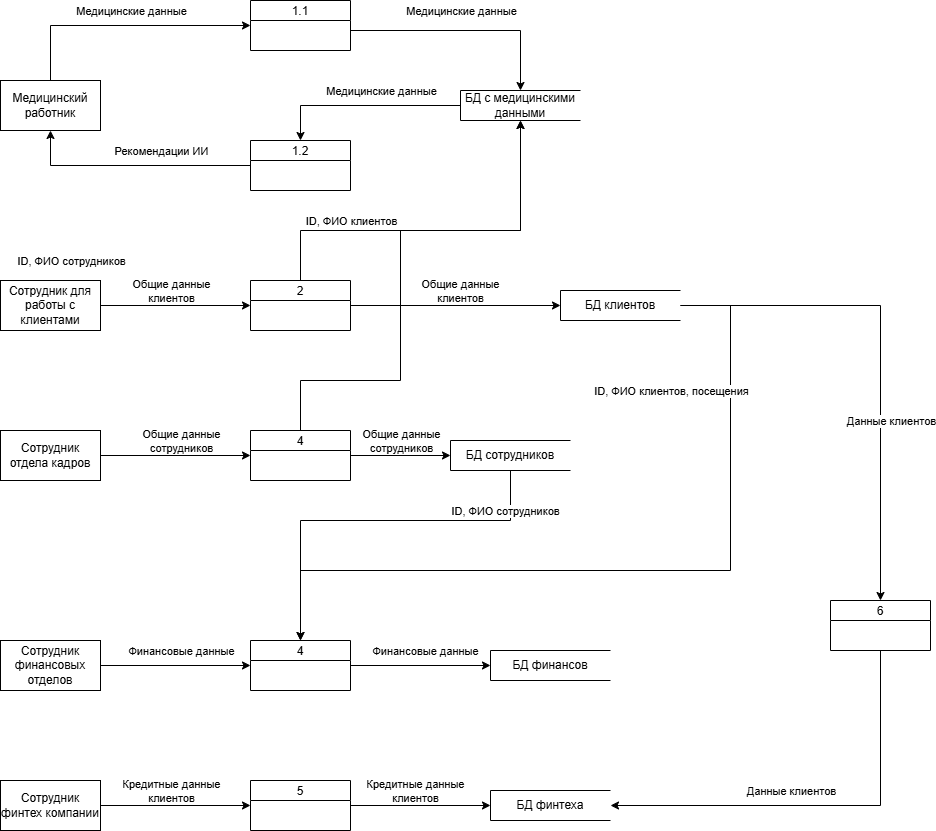

The diagram above was exported from draw.io. Its source (the exported page's mxGraphModel, read from the mxfile embedded in the PNG):
<mxGraphModel dx="1367" dy="708" grid="1" gridSize="10" guides="1" tooltips="1" connect="1" arrows="1" fold="1" page="1" pageScale="1" pageWidth="827" pageHeight="1169" math="0" shadow="0">
  <root>
    <mxCell id="0" />
    <mxCell id="1" parent="0" />
    <mxCell id="IwbgG8wPGmpYqA6JXALW-1" value="Медицинский работник" style="html=1;dashed=0;whiteSpace=wrap;" vertex="1" parent="1">
      <mxGeometry x="40" y="130" width="100" height="50" as="geometry" />
    </mxCell>
    <object label="1.1" id="IwbgG8wPGmpYqA6JXALW-2">
      <mxCell style="swimlane;fontStyle=0;childLayout=stackLayout;horizontal=1;startSize=20;fillColor=#ffffff;horizontalStack=0;resizeParent=1;resizeParentMax=0;resizeLast=0;collapsible=0;marginBottom=0;swimlaneFillColor=#ffffff;" vertex="1" parent="1">
        <mxGeometry x="290" y="50" width="100" height="50" as="geometry" />
      </mxCell>
    </object>
    <mxCell id="IwbgG8wPGmpYqA6JXALW-3" value="БД с медицинскими данными" style="html=1;dashed=0;whiteSpace=wrap;shape=partialRectangle;right=0;" vertex="1" parent="1">
      <mxGeometry x="500" y="140" width="120" height="30" as="geometry" />
    </mxCell>
    <mxCell id="IwbgG8wPGmpYqA6JXALW-4" value="1.2" style="swimlane;fontStyle=0;childLayout=stackLayout;horizontal=1;startSize=20;fillColor=#ffffff;horizontalStack=0;resizeParent=1;resizeParentMax=0;resizeLast=0;collapsible=0;marginBottom=0;swimlaneFillColor=#ffffff;" vertex="1" parent="1">
      <mxGeometry x="290" y="190" width="100" height="50" as="geometry" />
    </mxCell>
    <mxCell id="IwbgG8wPGmpYqA6JXALW-5" value="" style="endArrow=classic;html=1;rounded=0;" edge="1" parent="1" source="IwbgG8wPGmpYqA6JXALW-1" target="IwbgG8wPGmpYqA6JXALW-2">
      <mxGeometry width="50" height="50" relative="1" as="geometry">
        <mxPoint x="400" y="300" as="sourcePoint" />
        <mxPoint x="280" y="110" as="targetPoint" />
        <Array as="points">
          <mxPoint x="90" y="75" />
        </Array>
      </mxGeometry>
    </mxCell>
    <mxCell id="IwbgG8wPGmpYqA6JXALW-6" value="Медицинские данные" style="edgeLabel;html=1;align=center;verticalAlign=middle;resizable=0;points=[];" vertex="1" connectable="0" parent="IwbgG8wPGmpYqA6JXALW-5">
      <mxGeometry x="0.067" y="-1" relative="1" as="geometry">
        <mxPoint x="-1" y="-16" as="offset" />
      </mxGeometry>
    </mxCell>
    <mxCell id="IwbgG8wPGmpYqA6JXALW-8" value="" style="endArrow=classic;html=1;rounded=0;" edge="1" parent="1" target="IwbgG8wPGmpYqA6JXALW-3">
      <mxGeometry width="50" height="50" relative="1" as="geometry">
        <mxPoint x="390" y="80" as="sourcePoint" />
        <mxPoint x="350" y="270" as="targetPoint" />
        <Array as="points">
          <mxPoint x="560" y="80" />
        </Array>
      </mxGeometry>
    </mxCell>
    <mxCell id="IwbgG8wPGmpYqA6JXALW-9" value="Медицинские данные" style="edgeLabel;html=1;align=center;verticalAlign=middle;resizable=0;points=[];" vertex="1" connectable="0" parent="IwbgG8wPGmpYqA6JXALW-8">
      <mxGeometry x="0.067" y="-1" relative="1" as="geometry">
        <mxPoint x="-12" y="-21" as="offset" />
      </mxGeometry>
    </mxCell>
    <mxCell id="IwbgG8wPGmpYqA6JXALW-10" value="" style="endArrow=classic;html=1;rounded=0;" edge="1" parent="1" source="IwbgG8wPGmpYqA6JXALW-3" target="IwbgG8wPGmpYqA6JXALW-4">
      <mxGeometry width="50" height="50" relative="1" as="geometry">
        <mxPoint x="470" y="240" as="sourcePoint" />
        <mxPoint x="360" y="220" as="targetPoint" />
        <Array as="points">
          <mxPoint x="340" y="155" />
        </Array>
      </mxGeometry>
    </mxCell>
    <mxCell id="IwbgG8wPGmpYqA6JXALW-11" value="Медицинские данные" style="edgeLabel;html=1;align=center;verticalAlign=middle;resizable=0;points=[];" vertex="1" connectable="0" parent="IwbgG8wPGmpYqA6JXALW-10">
      <mxGeometry x="0.067" y="-1" relative="1" as="geometry">
        <mxPoint x="24" y="-14" as="offset" />
      </mxGeometry>
    </mxCell>
    <mxCell id="IwbgG8wPGmpYqA6JXALW-12" value="" style="endArrow=classic;html=1;rounded=0;" edge="1" parent="1" source="IwbgG8wPGmpYqA6JXALW-4" target="IwbgG8wPGmpYqA6JXALW-1">
      <mxGeometry width="50" height="50" relative="1" as="geometry">
        <mxPoint x="280" y="240" as="sourcePoint" />
        <mxPoint x="530" y="322" as="targetPoint" />
        <Array as="points">
          <mxPoint x="90" y="215" />
        </Array>
      </mxGeometry>
    </mxCell>
    <mxCell id="IwbgG8wPGmpYqA6JXALW-13" value="Рекомендации ИИ" style="edgeLabel;html=1;align=center;verticalAlign=middle;resizable=0;points=[];" vertex="1" connectable="0" parent="IwbgG8wPGmpYqA6JXALW-12">
      <mxGeometry x="0.067" y="-1" relative="1" as="geometry">
        <mxPoint x="36" y="-14" as="offset" />
      </mxGeometry>
    </mxCell>
    <mxCell id="IwbgG8wPGmpYqA6JXALW-14" value="Сотрудник для работы с клиентами" style="html=1;dashed=0;whiteSpace=wrap;" vertex="1" parent="1">
      <mxGeometry x="40" y="330" width="100" height="50" as="geometry" />
    </mxCell>
    <object label="2" id="IwbgG8wPGmpYqA6JXALW-15">
      <mxCell style="swimlane;fontStyle=0;childLayout=stackLayout;horizontal=1;startSize=20;fillColor=#ffffff;horizontalStack=0;resizeParent=1;resizeParentMax=0;resizeLast=0;collapsible=0;marginBottom=0;swimlaneFillColor=#ffffff;" vertex="1" parent="1">
        <mxGeometry x="290" y="330" width="100" height="50" as="geometry" />
      </mxCell>
    </object>
    <mxCell id="IwbgG8wPGmpYqA6JXALW-16" value="" style="endArrow=classic;html=1;rounded=0;" edge="1" parent="1" source="IwbgG8wPGmpYqA6JXALW-14" target="IwbgG8wPGmpYqA6JXALW-15">
      <mxGeometry width="50" height="50" relative="1" as="geometry">
        <mxPoint x="210" y="402" as="sourcePoint" />
        <mxPoint x="360" y="360" as="targetPoint" />
      </mxGeometry>
    </mxCell>
    <mxCell id="IwbgG8wPGmpYqA6JXALW-17" value="Общие данные&lt;div&gt;клиентов&lt;/div&gt;" style="edgeLabel;html=1;align=center;verticalAlign=middle;resizable=0;points=[];" vertex="1" connectable="0" parent="IwbgG8wPGmpYqA6JXALW-16">
      <mxGeometry x="0.067" y="-1" relative="1" as="geometry">
        <mxPoint x="-10" y="-16" as="offset" />
      </mxGeometry>
    </mxCell>
    <mxCell id="IwbgG8wPGmpYqA6JXALW-18" value="" style="endArrow=classic;html=1;rounded=0;" edge="1" parent="1" source="IwbgG8wPGmpYqA6JXALW-15" target="IwbgG8wPGmpYqA6JXALW-3">
      <mxGeometry width="50" height="50" relative="1" as="geometry">
        <mxPoint x="350" y="370" as="sourcePoint" />
        <mxPoint x="680" y="350" as="targetPoint" />
        <Array as="points">
          <mxPoint x="340" y="280" />
          <mxPoint x="560" y="280" />
        </Array>
      </mxGeometry>
    </mxCell>
    <mxCell id="IwbgG8wPGmpYqA6JXALW-19" value="ID, ФИО клиентов" style="edgeLabel;html=1;align=center;verticalAlign=middle;resizable=0;points=[];" vertex="1" connectable="0" parent="IwbgG8wPGmpYqA6JXALW-18">
      <mxGeometry x="0.067" y="-1" relative="1" as="geometry">
        <mxPoint x="-102" y="-11" as="offset" />
      </mxGeometry>
    </mxCell>
    <mxCell id="IwbgG8wPGmpYqA6JXALW-20" value="БД клиентов" style="html=1;dashed=0;whiteSpace=wrap;shape=partialRectangle;right=0;" vertex="1" parent="1">
      <mxGeometry x="600" y="340" width="120" height="30" as="geometry" />
    </mxCell>
    <mxCell id="IwbgG8wPGmpYqA6JXALW-21" value="" style="endArrow=classic;html=1;rounded=0;" edge="1" parent="1" source="IwbgG8wPGmpYqA6JXALW-15" target="IwbgG8wPGmpYqA6JXALW-20">
      <mxGeometry width="50" height="50" relative="1" as="geometry">
        <mxPoint x="240" y="460" as="sourcePoint" />
        <mxPoint x="390" y="460" as="targetPoint" />
      </mxGeometry>
    </mxCell>
    <mxCell id="IwbgG8wPGmpYqA6JXALW-22" value="Общие данные&lt;div&gt;клиентов&lt;/div&gt;" style="edgeLabel;html=1;align=center;verticalAlign=middle;resizable=0;points=[];" vertex="1" connectable="0" parent="IwbgG8wPGmpYqA6JXALW-21">
      <mxGeometry x="0.067" y="-1" relative="1" as="geometry">
        <mxPoint x="-3" y="-16" as="offset" />
      </mxGeometry>
    </mxCell>
    <mxCell id="IwbgG8wPGmpYqA6JXALW-23" value="Сотрудник отдела кадров" style="html=1;dashed=0;whiteSpace=wrap;" vertex="1" parent="1">
      <mxGeometry x="40" y="480" width="100" height="50" as="geometry" />
    </mxCell>
    <object label="4" id="IwbgG8wPGmpYqA6JXALW-24">
      <mxCell style="swimlane;fontStyle=0;childLayout=stackLayout;horizontal=1;startSize=20;fillColor=#ffffff;horizontalStack=0;resizeParent=1;resizeParentMax=0;resizeLast=0;collapsible=0;marginBottom=0;swimlaneFillColor=#ffffff;" vertex="1" parent="1">
        <mxGeometry x="290" y="480" width="100" height="50" as="geometry" />
      </mxCell>
    </object>
    <mxCell id="IwbgG8wPGmpYqA6JXALW-25" value="" style="endArrow=classic;html=1;rounded=0;" edge="1" parent="1" source="IwbgG8wPGmpYqA6JXALW-23" target="IwbgG8wPGmpYqA6JXALW-24">
      <mxGeometry width="50" height="50" relative="1" as="geometry">
        <mxPoint x="220" y="510" as="sourcePoint" />
        <mxPoint x="370" y="510" as="targetPoint" />
      </mxGeometry>
    </mxCell>
    <mxCell id="IwbgG8wPGmpYqA6JXALW-26" value="Общие данные&lt;div&gt;сотрудников&lt;/div&gt;" style="edgeLabel;html=1;align=center;verticalAlign=middle;resizable=0;points=[];" vertex="1" connectable="0" parent="IwbgG8wPGmpYqA6JXALW-25">
      <mxGeometry x="0.067" y="-1" relative="1" as="geometry">
        <mxPoint y="-16" as="offset" />
      </mxGeometry>
    </mxCell>
    <mxCell id="IwbgG8wPGmpYqA6JXALW-27" value="БД сотрудников" style="html=1;dashed=0;whiteSpace=wrap;shape=partialRectangle;right=0;" vertex="1" parent="1">
      <mxGeometry x="490" y="490" width="120" height="30" as="geometry" />
    </mxCell>
    <mxCell id="IwbgG8wPGmpYqA6JXALW-28" value="" style="endArrow=classic;html=1;rounded=0;" edge="1" parent="1" source="IwbgG8wPGmpYqA6JXALW-24" target="IwbgG8wPGmpYqA6JXALW-27">
      <mxGeometry width="50" height="50" relative="1" as="geometry">
        <mxPoint x="220" y="620" as="sourcePoint" />
        <mxPoint x="370" y="620" as="targetPoint" />
      </mxGeometry>
    </mxCell>
    <mxCell id="IwbgG8wPGmpYqA6JXALW-29" value="Общие данные&lt;div&gt;сотрудников&lt;/div&gt;" style="edgeLabel;html=1;align=center;verticalAlign=middle;resizable=0;points=[];" vertex="1" connectable="0" parent="IwbgG8wPGmpYqA6JXALW-28">
      <mxGeometry x="0.067" y="-1" relative="1" as="geometry">
        <mxPoint x="-3" y="-16" as="offset" />
      </mxGeometry>
    </mxCell>
    <mxCell id="IwbgG8wPGmpYqA6JXALW-30" value="" style="endArrow=classic;html=1;rounded=0;" edge="1" parent="1" source="IwbgG8wPGmpYqA6JXALW-24" target="IwbgG8wPGmpYqA6JXALW-3">
      <mxGeometry width="50" height="50" relative="1" as="geometry">
        <mxPoint x="660" y="420" as="sourcePoint" />
        <mxPoint x="880" y="260" as="targetPoint" />
        <Array as="points">
          <mxPoint x="340" y="430" />
          <mxPoint x="440" y="430" />
          <mxPoint x="440" y="280" />
          <mxPoint x="560" y="280" />
        </Array>
      </mxGeometry>
    </mxCell>
    <mxCell id="IwbgG8wPGmpYqA6JXALW-31" value="ID, ФИО сотрудников" style="edgeLabel;html=1;align=center;verticalAlign=middle;resizable=0;points=[];" vertex="1" connectable="0" parent="IwbgG8wPGmpYqA6JXALW-30">
      <mxGeometry x="0.067" y="-1" relative="1" as="geometry">
        <mxPoint x="-331" y="13" as="offset" />
      </mxGeometry>
    </mxCell>
    <mxCell id="IwbgG8wPGmpYqA6JXALW-32" value="Сотрудник финансовых отделов" style="html=1;dashed=0;whiteSpace=wrap;" vertex="1" parent="1">
      <mxGeometry x="40" y="690" width="100" height="50" as="geometry" />
    </mxCell>
    <object label="4" id="IwbgG8wPGmpYqA6JXALW-33">
      <mxCell style="swimlane;fontStyle=0;childLayout=stackLayout;horizontal=1;startSize=20;fillColor=#ffffff;horizontalStack=0;resizeParent=1;resizeParentMax=0;resizeLast=0;collapsible=0;marginBottom=0;swimlaneFillColor=#ffffff;" vertex="1" parent="1">
        <mxGeometry x="290" y="690" width="100" height="50" as="geometry" />
      </mxCell>
    </object>
    <mxCell id="IwbgG8wPGmpYqA6JXALW-34" value="БД финансов" style="html=1;dashed=0;whiteSpace=wrap;shape=partialRectangle;right=0;" vertex="1" parent="1">
      <mxGeometry x="530" y="700" width="120" height="30" as="geometry" />
    </mxCell>
    <mxCell id="IwbgG8wPGmpYqA6JXALW-37" value="" style="endArrow=classic;html=1;rounded=0;" edge="1" parent="1" source="IwbgG8wPGmpYqA6JXALW-32" target="IwbgG8wPGmpYqA6JXALW-33">
      <mxGeometry width="50" height="50" relative="1" as="geometry">
        <mxPoint x="220" y="750" as="sourcePoint" />
        <mxPoint x="370" y="750" as="targetPoint" />
      </mxGeometry>
    </mxCell>
    <mxCell id="IwbgG8wPGmpYqA6JXALW-38" value="Финансовые данные" style="edgeLabel;html=1;align=center;verticalAlign=middle;resizable=0;points=[];" vertex="1" connectable="0" parent="IwbgG8wPGmpYqA6JXALW-37">
      <mxGeometry x="0.067" y="-1" relative="1" as="geometry">
        <mxPoint y="-16" as="offset" />
      </mxGeometry>
    </mxCell>
    <mxCell id="IwbgG8wPGmpYqA6JXALW-39" value="" style="endArrow=classic;html=1;rounded=0;" edge="1" parent="1" source="IwbgG8wPGmpYqA6JXALW-33" target="IwbgG8wPGmpYqA6JXALW-34">
      <mxGeometry width="50" height="50" relative="1" as="geometry">
        <mxPoint x="220" y="810" as="sourcePoint" />
        <mxPoint x="370" y="810" as="targetPoint" />
      </mxGeometry>
    </mxCell>
    <mxCell id="IwbgG8wPGmpYqA6JXALW-40" value="Финансовые данные" style="edgeLabel;html=1;align=center;verticalAlign=middle;resizable=0;points=[];" vertex="1" connectable="0" parent="IwbgG8wPGmpYqA6JXALW-39">
      <mxGeometry x="0.067" y="-1" relative="1" as="geometry">
        <mxPoint y="-16" as="offset" />
      </mxGeometry>
    </mxCell>
    <mxCell id="IwbgG8wPGmpYqA6JXALW-41" value="" style="endArrow=classic;html=1;rounded=0;" edge="1" parent="1" source="IwbgG8wPGmpYqA6JXALW-27" target="IwbgG8wPGmpYqA6JXALW-33">
      <mxGeometry width="50" height="50" relative="1" as="geometry">
        <mxPoint x="670" y="800" as="sourcePoint" />
        <mxPoint x="890" y="490" as="targetPoint" />
        <Array as="points">
          <mxPoint x="550" y="570" />
          <mxPoint x="340" y="570" />
        </Array>
      </mxGeometry>
    </mxCell>
    <mxCell id="IwbgG8wPGmpYqA6JXALW-42" value="ID, ФИО сотрудников" style="edgeLabel;html=1;align=center;verticalAlign=middle;resizable=0;points=[];" vertex="1" connectable="0" parent="IwbgG8wPGmpYqA6JXALW-41">
      <mxGeometry x="0.067" y="-1" relative="1" as="geometry">
        <mxPoint x="147" y="-9" as="offset" />
      </mxGeometry>
    </mxCell>
    <mxCell id="IwbgG8wPGmpYqA6JXALW-43" value="" style="endArrow=classic;html=1;rounded=0;" edge="1" parent="1" source="IwbgG8wPGmpYqA6JXALW-20" target="IwbgG8wPGmpYqA6JXALW-33">
      <mxGeometry width="50" height="50" relative="1" as="geometry">
        <mxPoint x="640" y="470" as="sourcePoint" />
        <mxPoint x="860" y="310" as="targetPoint" />
        <Array as="points">
          <mxPoint x="770" y="355" />
          <mxPoint x="770" y="620" />
          <mxPoint x="340" y="620" />
        </Array>
      </mxGeometry>
    </mxCell>
    <mxCell id="IwbgG8wPGmpYqA6JXALW-44" value="ID, ФИО клиентов, посещения" style="edgeLabel;html=1;align=center;verticalAlign=middle;resizable=0;points=[];" vertex="1" connectable="0" parent="IwbgG8wPGmpYqA6JXALW-43">
      <mxGeometry x="0.067" y="-1" relative="1" as="geometry">
        <mxPoint x="60" y="-179" as="offset" />
      </mxGeometry>
    </mxCell>
    <mxCell id="IwbgG8wPGmpYqA6JXALW-45" value="Сотрудник финтех компании" style="html=1;dashed=0;whiteSpace=wrap;" vertex="1" parent="1">
      <mxGeometry x="40" y="830" width="100" height="50" as="geometry" />
    </mxCell>
    <object label="5" id="IwbgG8wPGmpYqA6JXALW-46">
      <mxCell style="swimlane;fontStyle=0;childLayout=stackLayout;horizontal=1;startSize=20;fillColor=#ffffff;horizontalStack=0;resizeParent=1;resizeParentMax=0;resizeLast=0;collapsible=0;marginBottom=0;swimlaneFillColor=#ffffff;" vertex="1" parent="1">
        <mxGeometry x="290" y="830" width="100" height="50" as="geometry" />
      </mxCell>
    </object>
    <mxCell id="IwbgG8wPGmpYqA6JXALW-47" value="БД финтеха" style="html=1;dashed=0;whiteSpace=wrap;shape=partialRectangle;right=0;" vertex="1" parent="1">
      <mxGeometry x="530" y="840" width="120" height="30" as="geometry" />
    </mxCell>
    <mxCell id="IwbgG8wPGmpYqA6JXALW-48" value="" style="endArrow=classic;html=1;rounded=0;" edge="1" parent="1" source="IwbgG8wPGmpYqA6JXALW-20" target="IwbgG8wPGmpYqA6JXALW-50">
      <mxGeometry width="50" height="50" relative="1" as="geometry">
        <mxPoint x="1100" y="660" as="sourcePoint" />
        <mxPoint x="720" y="995" as="targetPoint" />
        <Array as="points">
          <mxPoint x="920" y="355" />
        </Array>
      </mxGeometry>
    </mxCell>
    <object label="6" id="IwbgG8wPGmpYqA6JXALW-50">
      <mxCell style="swimlane;fontStyle=0;childLayout=stackLayout;horizontal=1;startSize=20;fillColor=#ffffff;horizontalStack=0;resizeParent=1;resizeParentMax=0;resizeLast=0;collapsible=0;marginBottom=0;swimlaneFillColor=#ffffff;" vertex="1" parent="1">
        <mxGeometry x="870" y="650" width="100" height="50" as="geometry" />
      </mxCell>
    </object>
    <mxCell id="IwbgG8wPGmpYqA6JXALW-51" value="" style="endArrow=classic;html=1;rounded=0;" edge="1" parent="1" source="IwbgG8wPGmpYqA6JXALW-50" target="IwbgG8wPGmpYqA6JXALW-47">
      <mxGeometry width="50" height="50" relative="1" as="geometry">
        <mxPoint x="940" y="680" as="sourcePoint" />
        <mxPoint x="1240" y="755" as="targetPoint" />
        <Array as="points">
          <mxPoint x="920" y="855" />
        </Array>
      </mxGeometry>
    </mxCell>
    <mxCell id="IwbgG8wPGmpYqA6JXALW-52" value="Данные клиентов" style="edgeLabel;html=1;align=center;verticalAlign=middle;resizable=0;points=[];" vertex="1" connectable="0" parent="IwbgG8wPGmpYqA6JXALW-51">
      <mxGeometry x="0.067" y="-1" relative="1" as="geometry">
        <mxPoint x="82" y="-384" as="offset" />
      </mxGeometry>
    </mxCell>
    <mxCell id="IwbgG8wPGmpYqA6JXALW-53" value="Данные клиентов" style="edgeLabel;html=1;align=center;verticalAlign=middle;resizable=0;points=[];" vertex="1" connectable="0" parent="IwbgG8wPGmpYqA6JXALW-51">
      <mxGeometry x="0.0058" y="3" relative="1" as="geometry">
        <mxPoint x="-31" y="-18" as="offset" />
      </mxGeometry>
    </mxCell>
    <mxCell id="IwbgG8wPGmpYqA6JXALW-56" value="" style="endArrow=classic;html=1;rounded=0;" edge="1" parent="1" source="IwbgG8wPGmpYqA6JXALW-45" target="IwbgG8wPGmpYqA6JXALW-46">
      <mxGeometry width="50" height="50" relative="1" as="geometry">
        <mxPoint x="150" y="800" as="sourcePoint" />
        <mxPoint x="300" y="800" as="targetPoint" />
      </mxGeometry>
    </mxCell>
    <mxCell id="IwbgG8wPGmpYqA6JXALW-57" value="Кредитные данные&lt;div&gt;клиентов&lt;/div&gt;" style="edgeLabel;html=1;align=center;verticalAlign=middle;resizable=0;points=[];" vertex="1" connectable="0" parent="IwbgG8wPGmpYqA6JXALW-56">
      <mxGeometry x="0.067" y="-1" relative="1" as="geometry">
        <mxPoint x="-10" y="-16" as="offset" />
      </mxGeometry>
    </mxCell>
    <mxCell id="IwbgG8wPGmpYqA6JXALW-58" value="" style="endArrow=classic;html=1;rounded=0;" edge="1" parent="1" source="IwbgG8wPGmpYqA6JXALW-46" target="IwbgG8wPGmpYqA6JXALW-47">
      <mxGeometry width="50" height="50" relative="1" as="geometry">
        <mxPoint x="280" y="990" as="sourcePoint" />
        <mxPoint x="430" y="990" as="targetPoint" />
      </mxGeometry>
    </mxCell>
    <mxCell id="IwbgG8wPGmpYqA6JXALW-59" value="Кредитные данные&lt;div&gt;клиентов&lt;/div&gt;" style="edgeLabel;html=1;align=center;verticalAlign=middle;resizable=0;points=[];" vertex="1" connectable="0" parent="IwbgG8wPGmpYqA6JXALW-58">
      <mxGeometry x="0.067" y="-1" relative="1" as="geometry">
        <mxPoint x="-10" y="-16" as="offset" />
      </mxGeometry>
    </mxCell>
  </root>
</mxGraphModel>